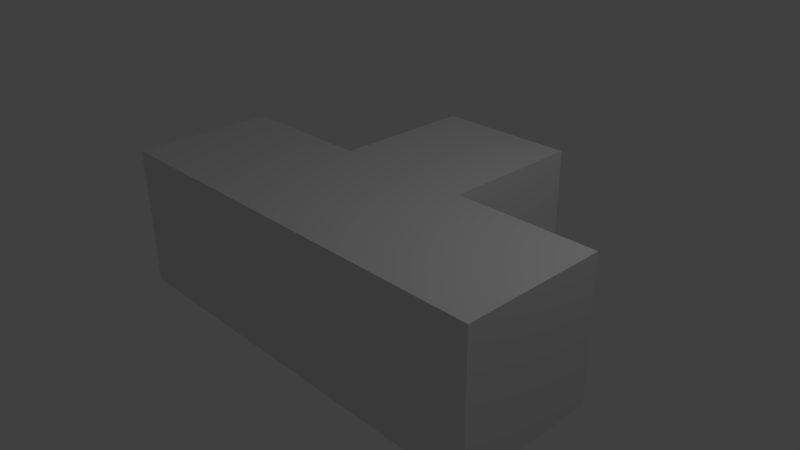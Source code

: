 # Source: Tetro_4.blend  (saved by Blender 2.77.0; exported with 4.5.12 LTS)
import bpy
from mathutils import Matrix  # noqa: F401  (used for matrix-valued properties, if any)

bpy.ops.wm.read_factory_settings(use_empty=True)
scene = bpy.context.scene
scene.name = 'Scene'

# ---- collections
col_collection_1 = bpy.data.collections.new('Collection 1'); scene.collection.children.link(col_collection_1)

# ---- materials (node trees are filled in below, after node groups)
mat_material = bpy.data.materials.new('Material')
mat_material.alpha_threshold = 0.0
mat_material.use_transparent_shadow = False
mat_material.roughness = 0.5
mat_material.line_color = (0.0, 0.0, 0.0, 1.0)
mat_material_002 = bpy.data.materials.new('Material.002')
mat_material_002.alpha_threshold = 0.0
mat_material_002.use_transparent_shadow = False
mat_material_002.roughness = 0.5
mat_material_002.line_color = (0.0, 0.0, 0.0, 1.0)
mat_material_003 = bpy.data.materials.new('Material.003')
mat_material_003.alpha_threshold = 0.0
mat_material_003.use_transparent_shadow = False
mat_material_003.roughness = 0.5
mat_material_003.line_color = (0.0, 0.0, 0.0, 1.0)
mat_material_004 = bpy.data.materials.new('Material.004')
mat_material_004.alpha_threshold = 0.0
mat_material_004.use_transparent_shadow = False
mat_material_004.roughness = 0.5
mat_material_004.line_color = (0.0, 0.0, 0.0, 1.0)

# ---- material node trees

# ---- world
world_world = bpy.data.worlds.new('World'); scene.world = world_world
world_world.color = (0.05088, 0.05088, 0.05088)
world_world.use_sun_shadow = False
world_world.sun_shadow_jitter_overblur = 0.0
world_world.cycles.sampling_method = 'MANUAL'

# ---- cameras
cam_camera = bpy.data.cameras.new('Camera')
cam_camera.clip_end = 100.0
cam_camera.lens = 35.0
cam_camera.sensor_width = 32.0
cam_camera.sensor_height = 18.0
cam_camera.ortho_scale = 7.314
cam_camera.dof.focus_distance = 0.0
cam_camera.dof.aperture_fstop = 128.0

# ---- lights
light_lamp = bpy.data.lights.new('Lamp', 'POINT')
light_lamp.transmission_factor = 0.0
light_lamp.cutoff_distance = 30.0
light_lamp.energy = 100.0
light_lamp.shadow_buffer_clip_start = 1.001
light_lamp.shadow_soft_size = 0.1
light_lamp.shadow_maximum_resolution = 0.006
light_lamp.use_absolute_resolution = True

# ---- meshes
me_cube = bpy.data.meshes.new('Cube')
me_cube.from_pydata([(1.0, 1.0, -1.0), (1.0, -1.0, -1.0), (-1.0, -1.0, -1.0), (-1.0, 1.0, -1.0), (1.0, 1.0, 1.0), (1.0, -1.0, 1.0), (-1.0, -1.0, 1.0), (-1.0, 1.0, 1.0), (3.0, 1.0, -1.0), (3.0, -1.0, -1.0), (1.0, -1.0, -1.0), (1.0, 1.0, -1.0), (3.0, 1.0, 1.0), (3.0, -1.0, 1.0), (1.0, -1.0, 1.0), (1.0, 1.0, 1.0), (5.0, 1.0, -1.0), (5.0, -1.0, -1.0), (3.0, -1.0, -1.0), (3.0, 1.0, -1.0), (5.0, 1.0, 1.0), (5.0, -1.0, 1.0), (3.0, -1.0, 1.0), (3.0, 1.0, 1.0), (3.0, 3.0, -1.0), (3.0, 1.0, -1.0), (1.0, 1.0, -1.0), (1.0, 3.0, -1.0), (3.0, 3.0, 1.0), (3.0, 1.0, 1.0), (1.0, 1.0, 1.0), (1.0, 3.0, 1.0)], [], [(0, 1, 2, 3), (4, 7, 6, 5), (0, 4, 5, 1), (1, 5, 6, 2), (2, 6, 7, 3), (4, 0, 3, 7), (8, 9, 10, 11), (12, 15, 14, 13), (8, 12, 13, 9), (9, 13, 14, 10), (10, 14, 15, 11), (12, 8, 11, 15), (16, 17, 18, 19), (20, 23, 22, 21), (16, 20, 21, 17), (17, 21, 22, 18), (18, 22, 23, 19), (20, 16, 19, 23), (24, 25, 26, 27), (28, 31, 30, 29), (24, 28, 29, 25), (25, 29, 30, 26), (26, 30, 31, 27), (28, 24, 27, 31)])
me_cube.polygons.foreach_set('material_index', [0, 0, 0, 0, 0, 0, 1, 1, 1, 1, 1, 1, 2, 2, 2, 2, 2, 2, 3, 3, 3, 3, 3, 3])
me_cube.materials.append(mat_material)
me_cube.materials.append(mat_material_002)
me_cube.materials.append(mat_material_003)
me_cube.materials.append(mat_material_004)
me_cube.use_remesh_preserve_volume = False
me_cube.use_remesh_preserve_attributes = False
me_cube.use_mirror_vertex_groups = False
me_cube.update()

# ---- objects
ob_cube = bpy.data.objects.new('Cube', me_cube)
ob_lamp = bpy.data.objects.new('Lamp', light_lamp)
ob_camera = bpy.data.objects.new('Camera', cam_camera)

# ---- transforms, parenting, visibility, modifiers, constraints
ob_cube.location = (-2.0, -0.5, 0.0)
ob_cube.lock_rotations_4d = False
ob_cube.empty_display_type = 'ARROWS'
ob_cube.lineart.crease_threshold = 0.0
ob_lamp.location = (4.076, 1.005, 5.904)
ob_lamp.rotation_euler = (0.6503, 0.05522, 1.866)
ob_lamp.lock_rotations_4d = False
ob_lamp.empty_display_type = 'ARROWS'
ob_lamp.color = (0.0, 0.0, 0.0, 0.0)
ob_lamp.lineart.crease_threshold = 0.0
ob_camera.location = (7.481, -6.508, 5.344)
ob_camera.rotation_euler = (1.109, 0.01082, 0.8149)
ob_camera.lock_rotations_4d = False
ob_camera.empty_display_type = 'ARROWS'
ob_camera.color = (0.0, 0.0, 0.0, 0.0)
ob_camera.display_type = 'WIRE'
ob_camera.lineart.crease_threshold = 0.0

# ---- collection membership
col_collection_1.objects.link(ob_cube)
col_collection_1.objects.link(ob_lamp)
col_collection_1.objects.link(ob_camera)

# ---- scene / render settings (as saved in the file)
scene.camera = ob_camera
scene.frame_start = 1; scene.frame_end = 250; scene.frame_set(1)
scene.render.engine = 'BLENDER_EEVEE_NEXT'
scene.render.resolution_percentage = 50
scene.render.dither_intensity = 0.0
scene.cycles.use_denoising = False
scene.cycles.samples = 128
scene.cycles.sampling_pattern = 'TABULATED_SOBOL'
scene.cycles.light_sampling_threshold = 0.0
scene.cycles.use_adaptive_sampling = False
scene.cycles.use_light_tree = False
scene.cycles.blur_glossy = 0.0
scene.cycles.sample_clamp_indirect = 0.0
scene.view_settings.view_transform = 'Standard'
bpy.context.view_layer.update()

